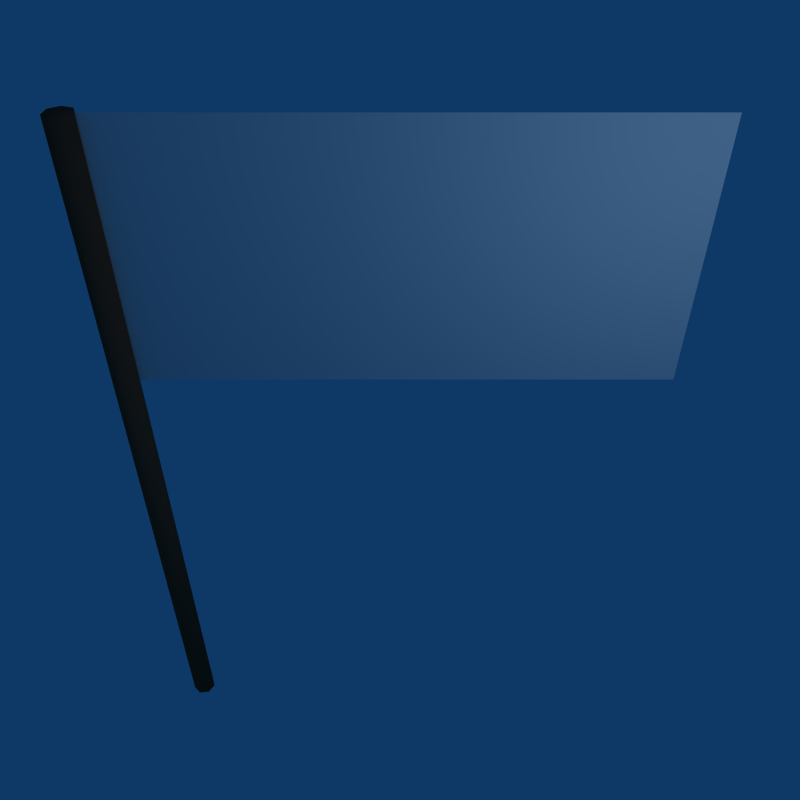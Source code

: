 # Source: flag_oga.blend  (saved by Blender 2.72.0; exported with 4.5.12 LTS)
import bpy
from mathutils import Matrix  # noqa: F401  (used for matrix-valued properties, if any)

bpy.ops.wm.read_factory_settings(use_empty=True)
scene = bpy.context.scene
scene.name = 'Scene'

# ---- collections
col_collection_1 = bpy.data.collections.new('Collection 1'); scene.collection.children.link(col_collection_1)

# ---- materials (node trees are filled in below, after node groups)
mat_wood = bpy.data.materials.new('Wood')
mat_wood.alpha_threshold = 0.0
mat_wood.preview_render_type = 'FLAT'
mat_wood.diffuse_color = (0.42, 0.25, 0.182, 1.0)
mat_wood.roughness = 0.5
mat_wood.specular_intensity = 0.1
mat_wood.line_color = (0.0, 0.0, 0.0, 1.0)
mat_flagmat = bpy.data.materials.new('FlagMat')
mat_flagmat.alpha_threshold = 0.0
mat_flagmat.preview_render_type = 'FLAT'
mat_flagmat.roughness = 0.5
mat_flagmat.specular_intensity = 0.25
mat_flagmat.line_color = (0.0, 0.0, 0.0, 1.0)

# ---- material node trees

# ---- world
world_world = bpy.data.worlds.new('World'); scene.world = world_world
world_world.color = (0.05656, 0.2208, 0.4)
world_world.use_sun_shadow = False
world_world.sun_shadow_jitter_overblur = 0.0
world_world.cycles.sampling_method = 'MANUAL'
world_world.cycles.sample_map_resolution = 256

# ---- cameras
cam_camera = bpy.data.cameras.new('Camera')
cam_camera.passepartout_alpha = 0.2
cam_camera.clip_end = 100.0
cam_camera.lens = 35.0
cam_camera.sensor_width = 32.0
cam_camera.sensor_height = 18.0
cam_camera.ortho_scale = 7.314
cam_camera.show_passepartout = False
cam_camera.show_safe_areas = True
cam_camera.dof.focus_distance = 0.0
cam_camera.dof.aperture_fstop = 128.0

# ---- lights
light_spot = bpy.data.lights.new('Spot', 'POINT')
light_spot.transmission_factor = 0.0
light_spot.cutoff_distance = 30.0
light_spot.energy = 100.0
light_spot.shadow_buffer_clip_start = 1.001
light_spot.shadow_soft_size = 1.0
light_spot.shadow_maximum_resolution = 0.006
light_spot.use_absolute_resolution = True
light_spot.cycles.use_multiple_importance_sampling = False

# ---- meshes
me_cylinder_004 = bpy.data.meshes.new('Cylinder.004')
me_cylinder_004.from_pydata([(0.07071, 0.07071, 0.0), (0.09937, -0.0112, 0.0), (0.0532, -0.08467, 0.0), (-0.03303, -0.09439, 0.0), (-0.09439, -0.03303, 0.0), (-0.08467, 0.0532, 0.0), (-0.0112, 0.09937, 0.0), (0.07071, 0.07071, 6.0), (0.09937, -0.0112, 6.0), (0.0532, -0.08467, 6.0), (-0.03303, -0.09439, 6.0), (-0.09439, -0.03303, 6.0), (-0.08467, 0.0532, 6.0), (-0.0112, 0.09937, 6.0), (0.0, 0.0, 0.0), (-1.968e-08, -5.213e-08, 6.0)], [], [(14, 0, 1), (15, 8, 7), (14, 1, 2), (15, 9, 8), (14, 2, 3), (15, 10, 9), (14, 3, 4), (15, 11, 10), (14, 4, 5), (15, 12, 11), (14, 5, 6), (15, 13, 12), (6, 0, 14), (15, 7, 13), (0, 7, 8, 1), (1, 8, 9, 2), (2, 9, 10, 3), (3, 10, 11, 4), (4, 11, 12, 5), (5, 12, 13, 6), (7, 0, 6, 13)])
me_cylinder_004.polygons.foreach_set('use_smooth', [True] * 21)
_uv = me_cylinder_004.uv_layers.new(name='UVTex')
_uv.uv.foreach_set('vector', [0.6014, 0.3548, 0.6443, 0.2658, 0.6977, 0.3328, 0.3775, 0.3615, 0.4757, 0.3392, 0.4562, 0.4243, 0.6014, 0.3548, 0.6977, 0.3328, 0.6786, 0.4163, 0.3775, 0.3615, 0.4213, 0.2709, 0.4757, 0.3392, 0.6014, 0.3548, 0.6786, 0.4163, 0.6014, 0.4535, 0.3775, 0.3615, 0.3339, 0.2708, 0.4213, 0.2709, 0.6014, 0.3548, 0.6014, 0.4535, 0.5242, 0.4163, 0.3775, 0.3615, 0.2794, 0.3391, 0.3339, 0.2708, 0.6014, 0.3548, 0.5242, 0.4163, 0.5052, 0.3328, 0.3775, 0.3615, 0.2988, 0.4243, 0.2794, 0.3391, 0.6014, 0.3548, 0.5052, 0.3328, 0.5586, 0.2658, 0.3775, 0.3615, 0.3775, 0.4622, 0.2988, 0.4243, 0.5586, 0.2658, 0.6443, 0.2658, 0.6014, 0.3548, 0.3775, 0.3615, 0.4562, 0.4243, 0.3775, 0.4622, 0.0125, 0.075, 0.9875, 0.075, 0.9875, 0.1063, 0.0125, 0.1063, 0.0125, 0.1063, 0.9875, 0.1063, 0.9875, 0.1375, 0.0125, 0.1375, 0.0125, 0.1375, 0.9875, 0.1375, 0.9875, 0.1688, 0.0125, 0.1688, 0.0125, 0.2313, 0.9875, 0.2313, 0.9875, 0.2, 0.0125, 0.2, 0.0125, 0.2, 0.9875, 0.2, 0.9875, 0.1688, 0.0125, 0.1688, 0.0125, 0.0125, 0.9875, 0.0125, 0.9875, 0.04375, 0.0125, 0.04375, 0.9875, 0.075, 0.0125, 0.075, 0.0125, 0.04375, 0.9875, 0.04375])
_ca = me_cylinder_004.color_attributes.new('Col', 'BYTE_COLOR', 'CORNER')
_ca.data.foreach_set('color', [1.0, 1.0, 1.0, 1.0, 1.0, 1.0, 1.0, 1.0, 1.0, 1.0, 1.0, 1.0, 1.0, 1.0, 1.0, 1.0, 1.0, 1.0, 1.0, 1.0, 1.0, 1.0, 1.0, 1.0, 1.0, 1.0, 1.0, 1.0, 1.0, 1.0, 1.0, 1.0, 1.0, 1.0, 1.0, 1.0, 1.0, 1.0, 1.0, 1.0, 1.0, 1.0, 1.0, 1.0, 1.0, 1.0, 1.0, 1.0, 1.0, 1.0, 1.0, 1.0, 1.0, 1.0, 1.0, 1.0, 1.0, 1.0, 1.0, 1.0, 1.0, 1.0, 1.0, 1.0, 1.0, 1.0, 1.0, 1.0, 1.0, 1.0, 1.0, 1.0, 1.0, 1.0, 1.0, 1.0, 1.0, 1.0, 1.0, 1.0, 1.0, 1.0, 1.0, 1.0, 1.0, 1.0, 1.0, 1.0, 1.0, 1.0, 1.0, 1.0, 1.0, 1.0, 1.0, 1.0, 1.0, 1.0, 1.0, 1.0, 1.0, 1.0, 1.0, 1.0, 1.0, 1.0, 1.0, 1.0, 1.0, 1.0, 1.0, 1.0, 1.0, 1.0, 1.0, 1.0, 1.0, 1.0, 1.0, 1.0, 1.0, 1.0, 1.0, 1.0, 1.0, 1.0, 1.0, 1.0, 1.0, 1.0, 1.0, 1.0, 1.0, 1.0, 1.0, 1.0, 1.0, 1.0, 1.0, 1.0, 1.0, 1.0, 1.0, 1.0, 1.0, 1.0, 1.0, 1.0, 1.0, 1.0, 1.0, 1.0, 1.0, 1.0, 1.0, 1.0, 1.0, 1.0, 1.0, 1.0, 1.0, 1.0, 1.0, 1.0, 1.0, 1.0, 1.0, 1.0, 1.0, 1.0, 1.0, 1.0, 1.0, 1.0, 1.0, 1.0, 1.0, 1.0, 1.0, 1.0, 1.0, 1.0, 1.0, 1.0, 1.0, 1.0, 1.0, 1.0, 1.0, 1.0, 1.0, 1.0, 1.0, 1.0, 1.0, 1.0, 1.0, 1.0, 1.0, 1.0, 1.0, 1.0, 1.0, 1.0, 1.0, 1.0, 1.0, 1.0, 1.0, 1.0, 1.0, 1.0, 1.0, 1.0, 1.0, 1.0, 1.0, 1.0, 1.0, 1.0, 1.0, 1.0, 1.0, 1.0, 1.0, 1.0, 1.0, 1.0, 1.0, 1.0, 1.0, 1.0, 1.0, 1.0, 1.0, 1.0, 1.0, 1.0, 1.0, 1.0, 1.0, 1.0, 1.0, 1.0, 1.0, 1.0, 1.0, 1.0, 1.0, 1.0, 1.0, 1.0, 1.0, 1.0, 1.0, 1.0, 1.0, 1.0, 1.0, 1.0, 1.0, 1.0, 1.0, 1.0, 1.0, 1.0, 1.0, 1.0, 1.0, 1.0, 1.0, 1.0, 1.0, 1.0, 1.0, 1.0, 1.0, 1.0, 1.0, 1.0])
me_cylinder_004.materials.append(mat_wood)
me_cylinder_004.use_remesh_preserve_volume = False
me_cylinder_004.use_remesh_preserve_attributes = False
me_cylinder_004.use_mirror_vertex_groups = False
me_cylinder_004.update()
me_plane = bpy.data.meshes.new('Plane')
me_plane.from_pydata([(2.0, -4.371e-08, -1.0), (-2.0, -4.371e-08, -1.0), (1.782e-07, -4.371e-08, -1.0), (-1.0, -4.371e-08, -1.0), (1.0, -4.371e-08, -1.0), (-1.5, -4.371e-08, -1.0), (-0.5, -4.371e-08, -1.0), (0.5, -4.371e-08, -1.0), (1.5, -4.371e-08, -1.0), (-1.75, -4.371e-08, -1.0), (-1.25, -4.371e-08, -1.0), (-0.75, -4.371e-08, -1.0), (-0.25, -4.371e-08, -1.0), (0.25, -4.371e-08, -1.0), (0.75, -4.371e-08, -1.0), (1.25, -4.371e-08, -1.0), (1.75, -4.371e-08, -1.0), (-1.5, 4.371e-08, 1.0), (-2.0, 4.371e-08, 1.0), (-1.0, 4.371e-08, 1.0), (-0.5, 4.371e-08, 1.0), (3.709e-08, 4.371e-08, 1.0), (0.5, 4.371e-08, 1.0), (1.0, 4.371e-08, 1.0), (1.5, 4.371e-08, 1.0), (2.0, 4.371e-08, 1.0), (-1.75, 4.371e-08, 1.0), (-1.25, 4.371e-08, 1.0), (-0.75, 4.371e-08, 1.0), (-0.25, 4.371e-08, 1.0), (0.25, 4.371e-08, 1.0), (0.75, 4.371e-08, 1.0), (1.25, 4.371e-08, 1.0), (1.75, 4.371e-08, 1.0)], [], [(26, 9, 5, 17), (18, 1, 9, 26), (19, 27, 10, 3), (27, 17, 5, 10), (28, 11, 6, 20), (19, 3, 11, 28), (21, 29, 12, 2), (29, 20, 6, 12), (30, 13, 7, 22), (21, 2, 13, 30), (23, 31, 14, 4), (31, 22, 7, 14), (32, 15, 8, 24), (23, 4, 15, 32), (16, 0, 25, 33), (33, 24, 8, 16)])
me_plane.polygons.foreach_set('use_smooth', [True] * 16)
_k = {(1, 18): 1.0}
me_plane.attributes.new('crease_edge', 'FLOAT', 'EDGE').data.foreach_set('value', [_k.get((min(e.vertices), max(e.vertices)), 0.0) for e in me_plane.edges])
_uv = me_plane.uv_layers.new(name='UVTex')
_uv.uv.foreach_set('vector', [0.0625, 1.0, 0.0625, 0.5, 0.125, 0.5, 0.125, 1.0, 3.835e-07, 1.0, 0.0, 0.5, 0.0625, 0.5, 0.0625, 1.0, 0.25, 1.0, 0.1875, 1.0, 0.1875, 0.5, 0.25, 0.5, 0.1875, 1.0, 0.125, 1.0, 0.125, 0.5, 0.1875, 0.5, 0.3125, 1.0, 0.3125, 0.5, 0.375, 0.5, 0.375, 1.0, 0.25, 1.0, 0.25, 0.5, 0.3125, 0.5, 0.3125, 1.0, 0.5, 1.0, 0.4375, 1.0, 0.4375, 0.5, 0.5, 0.5, 0.4375, 1.0, 0.375, 1.0, 0.375, 0.5, 0.4375, 0.5, 0.5625, 1.0, 0.5625, 0.5, 0.625, 0.5, 0.625, 1.0, 0.5, 1.0, 0.5, 0.5, 0.5625, 0.5, 0.5625, 1.0, 0.75, 1.0, 0.6875, 1.0, 0.6875, 0.5, 0.75, 0.5, 0.6875, 1.0, 0.625, 1.0, 0.625, 0.5, 0.6875, 0.5, 0.8125, 1.0, 0.8125, 0.5, 0.875, 0.5, 0.875, 1.0, 0.75, 1.0, 0.75, 0.5, 0.8125, 0.5, 0.8125, 1.0, 0.9375, 0.5, 1.0, 0.5, 1.0, 1.0, 0.9375, 1.0, 0.9375, 1.0, 0.875, 1.0, 0.875, 0.5, 0.9375, 0.5])
me_plane.materials.append(mat_flagmat)
me_plane.use_remesh_preserve_volume = False
me_plane.use_remesh_preserve_attributes = False
me_plane.use_mirror_vertex_groups = False
me_plane.update()
arm_armature_003 = bpy.data.armatures.new('Armature.003')  # bones are not reproduced

# ---- objects
ob_woodenstick = bpy.data.objects.new('WoodenStick', me_cylinder_004)
ob_armature = bpy.data.objects.new('Armature', arm_armature_003)
ob_flag = bpy.data.objects.new('Flag', me_plane)
ob_lamp = bpy.data.objects.new('Lamp', light_spot)
ob_camera = bpy.data.objects.new('Camera', cam_camera)

# ---- transforms, parenting, visibility, modifiers, constraints
ob_woodenstick.location = (0.0, 0.0, 0.0)
ob_woodenstick.lock_rotations_4d = False
ob_woodenstick.empty_display_type = 'ARROWS'
ob_woodenstick.lineart.crease_threshold = 0.0
ob_armature.location = (0.0, 0.0, 5.0)
ob_armature.lock_rotations_4d = False
ob_armature.empty_display_type = 'ARROWS'
ob_armature.show_in_front = True
ob_armature.lineart.crease_threshold = 0.0
ob_flag.parent = ob_armature
ob_flag.matrix_parent_inverse = Matrix(((1.0, 0.0, 0.0, -0.0), (0.0, 1.0, 0.0, -0.0), (0.0, 0.0, 1.0, -5.0), (0.0, 0.0, 0.0, 1.0)))
ob_flag.location = (2.0, 0.0, 5.0)
ob_flag.lock_rotations_4d = False
ob_flag.empty_display_type = 'ARROWS'
ob_flag.lineart.crease_threshold = 0.0
_vg = ob_flag.vertex_groups.new(name='Flag1')
for _i, _w in zip([2, 3, 5, 6, 7, 9, 10, 11, 12, 13, 14, 17, 19, 20, 21, 22, 26, 27, 28, 29, 30, 31], [0.5, 0.5, 0.25, 0.3, 0.3, 0.125, 0.375, 0.4, 0.4, 0.4, 0.15, 0.25, 0.5, 0.3, 0.5, 0.3, 0.125, 0.375, 0.4, 0.4, 0.4, 0.15]): _vg.add([_i], _w, 'REPLACE')
_vg = ob_flag.vertex_groups.new(name='Flag2')
for _i, _w in zip([2, 4, 6, 7, 8, 11, 12, 13, 14, 15, 16, 20, 21, 22, 23, 24, 28, 29, 30, 31, 32, 33], [0.5, 0.5, 0.3, 0.3, 0.25, 0.15, 0.4, 0.4, 0.4, 0.375, 0.125, 0.3, 0.5, 0.3, 0.5, 0.25, 0.15, 0.4, 0.4, 0.4, 0.375, 0.125]): _vg.add([_i], _w, 'REPLACE')
_vg = ob_flag.vertex_groups.new(name='Flag3')
for _i, _w in zip([0, 4, 7, 8, 13, 14, 15, 16, 22, 23, 24, 25, 30, 31, 32, 33], [1.0, 0.5, 0.3, 0.75, 0.15, 0.4, 0.625, 0.875, 0.3, 0.5, 0.75, 1.0, 0.15, 0.4, 0.625, 0.875]): _vg.add([_i], _w, 'REPLACE')
_vg = ob_flag.vertex_groups.new(name='Flag0')
for _i, _w in zip([1, 3, 5, 6, 9, 10, 11, 12, 17, 18, 19, 20, 26, 27, 28, 29], [1.0, 0.5, 0.75, 0.3, 0.875, 0.625, 0.4, 0.15, 0.75, 1.0, 0.5, 0.3, 0.875, 0.625, 0.4, 0.15]): _vg.add([_i], _w, 'REPLACE')
_m = ob_flag.modifiers.new('Armature', 'ARMATURE')
_m.object = ob_armature
_m.use_bone_envelopes = True
ob_lamp.location = (4.0, -3.0, 6.0)
ob_lamp.lock_rotations_4d = False
ob_lamp.empty_display_type = 'ARROWS'
ob_lamp.color = (0.0, 0.0, 0.0, 0.0)
ob_lamp.lineart.crease_threshold = 0.0
ob_camera.location = (2.0, -5.0, 8.0)
ob_camera.rotation_euler = (0.8727, 0.0, 0.0)
ob_camera.lock_rotations_4d = False
ob_camera.empty_display_type = 'ARROWS'
ob_camera.color = (0.0, 0.0, 0.0, 0.0)
ob_camera.display_type = 'WIRE'
ob_camera.lineart.crease_threshold = 0.0

# ---- collection membership
col_collection_1.objects.link(ob_woodenstick)
col_collection_1.objects.link(ob_armature)
col_collection_1.objects.link(ob_flag)
col_collection_1.objects.link(ob_lamp)
col_collection_1.objects.link(ob_camera)

# ---- scene / render settings (as saved in the file)
scene.camera = ob_camera
scene.frame_start = 1; scene.frame_end = 39; scene.frame_set(16)
scene.render.engine = 'BLENDER_EEVEE_NEXT'
scene.render.image_settings.file_format = 'FFMPEG'
scene.render.image_settings.color_mode = 'RGB'
scene.render.image_settings.compression = 90
scene.render.resolution_x = 400
scene.render.resolution_y = 400
scene.render.pixel_aspect_x = 100.0
scene.render.pixel_aspect_y = 100.0
scene.render.fps = 25
scene.render.dither_intensity = 0.0
scene.render.use_compositing = False
scene.render.use_sequencer = False
scene.render.bake_margin = 2
scene.render.bake_bias = 0.0
scene.render.use_stamp_time = False
scene.render.use_stamp_date = False
scene.render.use_stamp_frame = False
scene.render.use_stamp_camera = False
scene.render.use_stamp_scene = False
scene.render.use_stamp_filename = False
scene.render.use_stamp_render_time = False
scene.render.stamp_font_size = 0
scene.cycles.use_denoising = False
scene.cycles.samples = 10
scene.cycles.sampling_pattern = 'TABULATED_SOBOL'
scene.cycles.light_sampling_threshold = 0.0
scene.cycles.use_adaptive_sampling = False
scene.cycles.use_light_tree = False
scene.cycles.blur_glossy = 0.0
scene.cycles.volume_bounces = 1
scene.cycles.pixel_filter_type = 'GAUSSIAN'
scene.cycles.sample_clamp_indirect = 0.0
scene.view_settings.view_transform = 'Raw'
bpy.context.view_layer.update()
